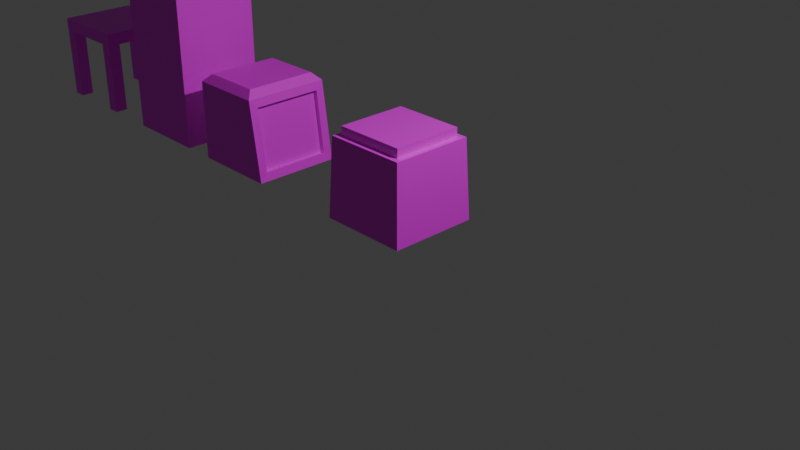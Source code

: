 # Source: modles.blend  (saved by Blender 4.4.30; exported with 4.5.12 LTS)
import bpy
from mathutils import Matrix  # noqa: F401  (used for matrix-valued properties, if any)

bpy.ops.wm.read_factory_settings(use_empty=True)
scene = bpy.context.scene
scene.name = 'Scene'

# ---- collections
col_collection = bpy.data.collections.new('Collection'); scene.collection.children.link(col_collection)

# ---- images (referenced by path relative to the original .blend; pixels are not part of the script)
import os
ASSET_DIR = os.environ.get("B2B_ASSET_DIR", "")  # directory of the original .blend (textures are referenced by path, not embedded)
HERE = os.path.dirname(os.path.abspath(__file__))  # packed textures are extracted next to this script under _unpacked/

def load_image(name, relpath, width, height, colorspace="sRGB"):
    """Load a texture the original file referenced (path relative to the .blend, or extracted next to this script)."""
    p = next((c for c in (os.path.join(HERE, relpath), os.path.join(ASSET_DIR, relpath)) if relpath and os.path.exists(c)), "")
    if p:
        img = bpy.data.images.load(p, check_existing=True)
        img.name = name
    else:  # same state as the original file: an image datablock whose file is absent (Cycles renders it pink)
        img = bpy.data.images.new(name, width, height)
        img.source = "FILE"
        img.filepath = "//" + (relpath or name)
    img.colorspace_settings.name = colorspace
    return img
img_atlas_png_001 = load_image('atlas.png.001', 'atlas.png', 1024, 1024, 'sRGB')
img_material_base_color_005 = load_image('Material Base Color.005', 'Material Base Color.png', 1024, 1024, 'sRGB')

# ---- materials (node trees are filled in below, after node groups)
mat_material = bpy.data.materials.new('Material')
mat_material.alpha_threshold = 0.0
mat_material.roughness = 0.5
mat_material.line_color = (0.0, 0.0, 0.0, 1.0)
mat_material_004 = bpy.data.materials.new('Material.004')
mat_material_004.alpha_threshold = 0.0
mat_material_004.roughness = 0.5
mat_material_004.line_color = (0.0, 0.0, 0.0, 1.0)

# ---- material node trees
mat_material.use_nodes = True; mat_material.node_tree.nodes.clear()
_N = mat_material.node_tree.nodes; _L = mat_material.node_tree.links
n0 = _N.new('ShaderNodeOutputMaterial'); n0.name = 'Material Output'; n0.location = (300, 300)
n1 = _N.new('ShaderNodeBsdfPrincipled'); n1.name = 'Principled BSDF'; n1.location = (10, 300)
n1.inputs[3].default_value = 1.45
n2 = _N.new('ShaderNodeTexImage'); n2.name = 'Image Texture'; n2.location = (-280, 260)
n2.image = img_atlas_png_001
_L.new(n1.outputs[0], n0.inputs[0])
_L.new(n2.outputs[0], n1.inputs[0])
n0.is_active_output = True
mat_material_004.use_nodes = True; mat_material_004.node_tree.nodes.clear()
_N = mat_material_004.node_tree.nodes; _L = mat_material_004.node_tree.links
n0 = _N.new('ShaderNodeOutputMaterial'); n0.name = 'Material Output'; n0.location = (300, 300)
n1 = _N.new('ShaderNodeBsdfPrincipled'); n1.name = 'Principled BSDF'; n1.location = (10, 300)
n1.inputs[3].default_value = 1.45
n2 = _N.new('ShaderNodeTexImage'); n2.name = 'Image Texture'; n2.location = (-280, 260)
n2.image = img_material_base_color_005
_L.new(n1.outputs[0], n0.inputs[0])
_L.new(n2.outputs[0], n1.inputs[0])
n0.is_active_output = True

# ---- world
world_world = bpy.data.worlds.new('World'); scene.world = world_world
world_world.use_nodes = True; world_world.node_tree.nodes.clear()
_N = world_world.node_tree.nodes; _L = world_world.node_tree.links
n0 = _N.new('ShaderNodeOutputWorld'); n0.name = 'World Output'; n0.location = (300, 300)
n1 = _N.new('ShaderNodeBackground'); n1.name = 'Background'; n1.location = (10, 300)
n1.inputs[0].default_value = (0.05088, 0.05088, 0.05088, 1.0)
_L.new(n1.outputs[0], n0.inputs[0])
n0.is_active_output = True
world_world.color = (0.05088, 0.05088, 0.05088)
world_world.sun_shadow_jitter_overblur = 0.0

# ---- cameras
cam_camera = bpy.data.cameras.new('Camera')
cam_camera.clip_end = 100.0
cam_camera.ortho_scale = 7.314

# ---- lights
light_light = bpy.data.lights.new('Light', 'POINT')
light_light.energy = 1000.0
light_light.shadow_soft_size = 0.1

# ---- meshes
me_cube = bpy.data.meshes.new('Cube')
me_cube.from_pydata([(0.5, 0.5, 2.0), (0.5, 0.5, 0.0), (0.5, -0.5, 2.0), (0.5, -0.5, 0.0), (-0.5, 0.5, 2.0), (-0.5, 0.5, 0.0), (-0.5, -0.5, 2.0), (-0.5, -0.5, 0.0)], [], [(0, 4, 6, 2), (3, 2, 6, 7), (7, 6, 4, 5), (5, 1, 3, 7), (1, 0, 2, 3), (5, 4, 0, 1)])
_uv = me_cube.uv_layers.new(name='UVMap')
_uv.uv.foreach_set('vector', [0.03127, 0.01565, 0.03125, 0.03125, 0.01558, 0.0313, 0.0156, 0.0156, 0.01562, 0.03125, 0.01562, 0.0, 0.03125, 0.0, 0.03125, 0.03125, 0.01562, 0.03125, 0.01562, 0.0, 0.03125, 0.0, 0.03125, 0.03125, 0.03125, 0.01562, 0.03125, 0.03125, 0.01562, 0.03125, 0.01562, 0.01562, 0.01562, 0.0, 0.01562, 0.03125, 0.0, 0.03125, 0.0, 0.0, 0.01562, 0.03125, 0.01562, 0.0, 0.03125, 0.0, 0.03125, 0.03125])
me_cube.materials.append(mat_material)
me_cube.use_mirror_vertex_groups = False
me_cube.update()
me_cube_001 = bpy.data.meshes.new('Cube.001')
me_cube_001.from_pydata([(-0.5, 0.5, -0.5), (0.481, 0.4018, -0.4037), (-0.5, -0.5, -0.5), (0.481, -0.4018, -0.4037), (-0.4142, 0.4142, 0.5), (-0.5, 0.5, 0.4142), (0.2799, 0.4142, 0.5), (0.3847, 0.4018, 0.3179), (-0.4142, -0.4142, 0.5), (-0.5, -0.5, 0.4142), (0.2799, -0.4142, 0.5), (0.3847, -0.4018, 0.3179), (0.5, -0.5, -0.5), (0.5, 0.5, -0.5), (0.3657, -0.5, 0.4142), (0.3657, 0.5, 0.4142), (0.429, -0.4018, -0.4139), (0.429, 0.4018, -0.4139), (0.3326, -0.4018, 0.3076), (0.3326, 0.4018, 0.3076)], [], [(11, 3, 16, 18), (12, 14, 9, 2), (2, 0, 13, 12), (4, 8, 10, 6), (0, 5, 15, 13), (6, 10, 14, 15), (4, 6, 15, 5), (10, 8, 9, 14), (8, 4, 5, 9), (2, 9, 5, 0), (1, 3, 12, 13), (11, 7, 15, 14), (7, 1, 13, 15), (3, 11, 14, 12), (17, 19, 18, 16), (7, 11, 18, 19), (1, 7, 19, 17), (3, 1, 17, 16)])
_uv = me_cube_001.uv_layers.new(name='UVMap')
_uv.uv.foreach_set('vector', [0.5795, 0.9754, 0.3991, 0.9754, 0.3991, 0.9754, 0.5795, 0.9754, 0.01939, 0.01665, 0.02842, 0.01689, 0.02954, 0.02352, 0.02214, 0.02477, 0.125, 0.5, 0.375, 0.5, 0.375, 0.75, 0.125, 0.75, 0.03977, 0.9387, 0.08778, 0.4813, 0.3639, 0.6002, 0.3489, 0.9285, 0.375, 0.5, 0.6036, 0.5, 0.6036, 0.75, 0.375, 0.75, 0.02954, 0.009539, 0.02941, 0.01622, 0.02842, 0.01689, 0.02857, 0.008829, 0.02448, 0.008364, 0.02507, 0.02254, 0.02255, 0.02503, 0.02165, 0.006565, 0.3639, 0.6002, 0.08778, 0.4813, 0.07383, 0.4049, 0.4134, 0.5687, 0.8536, 0.5214, 0.6464, 0.5214, 0.625, 0.5, 0.875, 0.5, 0.375, 0.25, 0.6036, 0.25, 0.6036, 0.5, 0.375, 0.5, 0.02189, 0.009506, 0.02167, 0.01589, 0.01939, 0.01665, 0.02113, 0.0087, 0.02762, 0.01606, 0.02776, 0.009623, 0.02857, 0.008829, 0.02842, 0.01689, 0.02776, 0.009623, 0.02189, 0.009506, 0.02113, 0.0087, 0.02857, 0.008829, 0.02167, 0.01589, 0.02762, 0.01606, 0.02842, 0.01689, 0.01939, 0.01665, 0.009033, 0.0111, 0.006984, 0.0111, 0.006984, 0.005017, 0.009033, 0.005017, 0.02776, 0.009623, 0.02762, 0.01606, 0.02741, 0.01584, 0.02755, 0.009837, 0.02189, 0.009506, 0.02776, 0.009623, 0.02755, 0.009837, 0.02208, 0.009713, 0.02167, 0.01589, 0.02189, 0.009506, 0.02208, 0.009713, 0.0219, 0.01569])
me_cube_001.materials.append(mat_material)
me_cube_001.use_mirror_vertex_groups = False
me_cube_001.update()
me_cube_003 = bpy.data.meshes.new('Cube.003')
me_cube_003.from_pydata([(0.5, 0.5, 0.5), (0.5, 0.5, 0.35), (0.5, -0.5, 0.5), (0.5, -0.5, 0.35), (-0.5, 0.5, 0.5), (-0.5, 0.5, 0.35), (-0.5, -0.5, 0.5), (-0.5, -0.5, 0.35), (-0.35, -0.35, -0.5), (-0.35, 0.35, -0.5), (0.5, -0.35, -0.5), (-0.5, 0.35, -0.5), (-0.5, 0.35, 0.35), (-0.5, -0.35, 0.35), (0.5, 0.35, 0.5), (0.5, -0.35, 0.5), (-0.5, -0.35, 0.5), (-0.5, 0.35, 0.5), (0.5, -0.35, 0.35), (0.5, 0.35, 0.35), (0.5, 0.5, -0.5), (0.5, 0.35, -0.5), (0.5, -0.5, -0.5), (0.35, -0.5, -0.5), (0.35, 0.5, 0.35), (-0.35, 0.5, 0.35), (0.35, -0.5, 0.5), (-0.35, -0.5, 0.5), (-0.35, -0.5, 0.35), (0.35, -0.5, 0.35), (-0.35, 0.5, 0.5), (0.35, 0.5, 0.5), (-0.5, 0.5, -0.5), (-0.35, 0.5, -0.5), (-0.5, -0.5, -0.5), (-0.5, -0.35, -0.5), (0.35, 0.35, 0.35), (-0.35, 0.35, 0.35), (0.35, -0.35, 0.35), (-0.35, -0.35, 0.35), (-0.35, 0.35, 0.5), (0.35, 0.35, 0.5), (-0.35, -0.35, 0.5), (0.35, -0.35, 0.5), (0.35, 0.5, -0.5), (-0.35, -0.5, -0.5), (0.35, 0.35, -0.5), (0.35, -0.35, -0.5)], [], [(42, 16, 6, 27), (1, 0, 14, 19), (28, 27, 6, 7), (7, 13, 35, 34), (12, 17, 4, 5), (18, 15, 2, 3), (39, 28, 45, 8), (18, 3, 22, 10), (28, 7, 34, 45), (1, 19, 21, 20), (13, 16, 17, 12), (5, 4, 30, 25), (19, 14, 15, 18), (6, 16, 13, 7), (25, 37, 9, 33), (13, 39, 8, 35), (24, 1, 20, 44), (36, 19, 18, 38), (37, 12, 11, 9), (5, 25, 33, 32), (30, 4, 17, 40), (40, 17, 16, 42), (14, 41, 43, 15), (41, 40, 42, 43), (0, 31, 41, 14), (31, 30, 40, 41), (12, 37, 39, 13), (37, 36, 38, 39), (38, 18, 10, 47), (25, 24, 36, 37), (29, 26, 27, 28), (47, 10, 22, 23), (25, 30, 31, 24), (3, 2, 26, 29), (3, 29, 23, 22), (35, 8, 45, 34), (12, 5, 32, 11), (39, 38, 29, 28), (32, 33, 9, 11), (44, 20, 21, 46), (15, 43, 26, 2), (43, 42, 27, 26), (24, 31, 0, 1), (19, 36, 46, 21), (36, 24, 44, 46), (29, 38, 47, 23)])
_uv = me_cube_003.uv_layers.new(name='UVMap')
_uv.uv.foreach_set('vector', [0.7917, 0.6667, 0.875, 0.6667, 0.875, 0.75, 0.7917, 0.75, 0.375, 0.5, 0.625, 0.5, 0.625, 0.5833, 0.375, 0.5833, 0.375, 0.9167, 0.625, 0.9167, 0.625, 1.0, 0.375, 1.0, 0.375, 0.0, 0.375, 0.08333, 0.375, 0.08333, 0.375, 0.0, 0.375, 0.1667, 0.625, 0.1667, 0.625, 0.25, 0.375, 0.25, 0.375, 0.6667, 0.625, 0.6667, 0.625, 0.75, 0.375, 0.75, 0.2083, 0.6667, 0.2083, 0.75, 0.2083, 0.75, 0.2083, 0.6667, 0.02734, 0.0303, 0.0221, 0.0303, 0.0221, 0.0006333, 0.02734, 0.0006333, 0.375, 0.9167, 0.375, 1.0, 0.375, 1.0, 0.375, 0.9167, 0.375, 0.5, 0.375, 0.5833, 0.375, 0.5833, 0.375, 0.5, 0.375, 0.08333, 0.625, 0.08333, 0.625, 0.1667, 0.375, 0.1667, 0.375, 0.25, 0.625, 0.25, 0.625, 0.3333, 0.375, 0.3333, 0.375, 0.5833, 0.625, 0.5833, 0.625, 0.6667, 0.375, 0.6667, 0.625, 0.0, 0.625, 0.08333, 0.375, 0.08333, 0.375, 0.0, 0.2083, 0.5, 0.2083, 0.5833, 0.2083, 0.5833, 0.2083, 0.5, 0.125, 0.6667, 0.2083, 0.6667, 0.2083, 0.6667, 0.125, 0.6667, 0.375, 0.4167, 0.375, 0.5, 0.375, 0.5, 0.375, 0.4167, 0.2917, 0.5833, 0.375, 0.5833, 0.375, 0.6667, 0.2917, 0.6667, 0.2083, 0.5833, 0.125, 0.5833, 0.125, 0.5833, 0.2083, 0.5833, 0.375, 0.25, 0.375, 0.3333, 0.375, 0.3333, 0.375, 0.25, 0.7917, 0.5, 0.875, 0.5, 0.875, 0.5833, 0.7917, 0.5833, 0.7917, 0.5833, 0.875, 0.5833, 0.875, 0.6667, 0.7917, 0.6667, 0.625, 0.5833, 0.7083, 0.5833, 0.7083, 0.6667, 0.625, 0.6667, 0.7083, 0.5833, 0.7917, 0.5833, 0.7917, 0.6667, 0.7083, 0.6667, 0.625, 0.5, 0.7083, 0.5, 0.7083, 0.5833, 0.625, 0.5833, 0.7083, 0.5, 0.7917, 0.5, 0.7917, 0.5833, 0.7083, 0.5833, 0.125, 0.5833, 0.2083, 0.5833, 0.2083, 0.6667, 0.125, 0.6667, 0.2083, 0.5833, 0.2917, 0.5833, 0.2917, 0.6667, 0.2083, 0.6667, 0.2917, 0.6667, 0.375, 0.6667, 0.375, 0.6667, 0.2917, 0.6667, 0.2083, 0.5, 0.2917, 0.5, 0.2917, 0.5833, 0.2083, 0.5833, 0.375, 0.8333, 0.625, 0.8333, 0.625, 0.9167, 0.375, 0.9167, 0.2917, 0.6667, 0.375, 0.6667, 0.375, 0.75, 0.2917, 0.75, 0.375, 0.3333, 0.625, 0.3333, 0.625, 0.4167, 0.375, 0.4167, 0.375, 0.75, 0.625, 0.75, 0.625, 0.8333, 0.375, 0.8333, 0.0221, 0.0303, 0.01687, 0.0303, 0.01687, 0.0006333, 0.0221, 0.0006333, 0.125, 0.6667, 0.2083, 0.6667, 0.2083, 0.75, 0.125, 0.75, 0.375, 0.1667, 0.375, 0.25, 0.375, 0.25, 0.375, 0.1667, 0.2083, 0.6667, 0.2917, 0.6667, 0.2917, 0.75, 0.2083, 0.75, 0.125, 0.5, 0.2083, 0.5, 0.2083, 0.5833, 0.125, 0.5833, 0.2917, 0.5, 0.375, 0.5, 0.375, 0.5833, 0.2917, 0.5833, 0.625, 0.6667, 0.7083, 0.6667, 0.7083, 0.75, 0.625, 0.75, 0.7083, 0.6667, 0.7917, 0.6667, 0.7917, 0.75, 0.7083, 0.75, 0.375, 0.4167, 0.625, 0.4167, 0.625, 0.5, 0.375, 0.5, 0.375, 0.5833, 0.2917, 0.5833, 0.2917, 0.5833, 0.375, 0.5833, 0.2917, 0.5833, 0.2917, 0.5, 0.2917, 0.5, 0.2917, 0.5833, 0.2917, 0.75, 0.2917, 0.6667, 0.2917, 0.6667, 0.2917, 0.75])
me_cube_003.materials.append(mat_material)
me_cube_003.use_mirror_vertex_groups = False
me_cube_003.update()
me_cube_004 = bpy.data.meshes.new('Cube.004')
me_cube_004.from_pydata([(0.3996, 0.3996, 0.3979), (0.5, 0.5, -0.5), (0.3996, -0.3996, 0.3979), (0.5, -0.5, -0.5), (-0.3996, 0.3996, 0.3979), (-0.5, 0.5, -0.5), (-0.3996, -0.3996, 0.3979), (-0.5, -0.5, -0.5), (0.465, -0.465, 0.3979), (-0.465, -0.465, 0.3979), (0.465, 0.465, 0.3979), (-0.465, 0.465, 0.3979), (0.3996, -0.3996, 0.5), (-0.3996, -0.3996, 0.5), (0.3996, 0.3996, 0.5), (-0.3996, 0.3996, 0.5)], [], [(4, 6, 13, 15), (3, 8, 9, 7), (7, 9, 11, 5), (5, 1, 3, 7), (1, 10, 8, 3), (5, 11, 10, 1), (2, 6, 9, 8), (0, 2, 8, 10), (6, 4, 11, 9), (4, 0, 10, 11), (14, 15, 13, 12), (6, 2, 12, 13), (0, 4, 15, 14), (2, 0, 14, 12)])
_uv = me_cube_004.uv_layers.new(name='UVMap')
_uv.uv.foreach_set('vector', [0.8574, 0.5176, 0.8574, 0.7324, 0.8467, 0.7412, 0.8564, 0.5264, 0.01543, 0.9221, 0.0155, 0.9374, 7.547e-05, 0.9375, 0.0001589, 0.922, 0.3716, -0.003906, 0.6206, -0.007629, 0.625, 0.25, 0.375, 0.25, 0.125, 0.5, 0.375, 0.5, 0.3655, 0.7463, 0.1216, 0.7461, 0.375, 0.5, 0.625, 0.5, 0.6161, 0.7425, 0.3655, 0.7463, 0.375, 0.25, 0.625, 0.25, 0.625, 0.5, 0.375, 0.5, 0.6426, 0.7324, 0.8574, 0.7324, 0.8706, 0.7424, 0.6161, 0.7425, 0.6426, 0.5176, 0.6426, 0.7324, 0.6161, 0.7425, 0.625, 0.5, 0.8574, 0.7324, 0.8574, 0.5176, 0.875, 0.5, 0.8706, 0.7424, 0.8574, 0.5176, 0.6426, 0.5176, 0.625, 0.5, 0.875, 0.5, -8.792e-06, 0.9063, -1.332e-05, 0.8906, 0.01564, 0.8906, 0.01564, 0.9063, 0.8574, 0.7324, 0.6426, 0.7324, 0.6318, 0.7314, 0.8467, 0.7412, 0.6426, 0.5176, 0.8574, 0.5176, 0.8564, 0.5264, 0.6416, 0.5167, 0.6426, 0.7324, 0.6426, 0.5176, 0.6416, 0.5167, 0.6318, 0.7314])
me_cube_004.materials.append(mat_material)
me_cube_004.use_mirror_vertex_groups = False
me_cube_004.update()
me_cube_005 = bpy.data.meshes.new('Cube.005')
me_cube_005.from_pydata([(0.5, 0.5, 0.5), (0.5, 0.5, -0.5), (0.5, -0.5, 0.5), (0.5, -0.5, -0.5), (-0.5, 0.5, 0.5), (-0.5, 0.5, -0.5), (-0.5, -0.5, 0.5), (-0.5, -0.5, -0.5)], [], [(0, 4, 6, 2), (3, 2, 6, 7), (7, 6, 4, 5), (5, 1, 3, 7), (1, 0, 2, 3), (5, 4, 0, 1)])
_uv = me_cube_005.uv_layers.new(name='UVMap')
_uv.uv.foreach_set('vector', [0.625, 0.5, 0.875, 0.5, 0.875, 0.75, 0.625, 0.75, 0.375, 0.75, 0.625, 0.75, 0.625, 1.0, 0.375, 1.0, 0.375, 0.0, 0.625, 0.0, 0.625, 0.25, 0.375, 0.25, 0.125, 0.5, 0.375, 0.5, 0.375, 0.75, 0.125, 0.75, 0.375, 0.5, 0.625, 0.5, 0.625, 0.75, 0.375, 0.75, 0.375, 0.25, 0.625, 0.25, 0.625, 0.5, 0.375, 0.5])
me_cube_005.materials.append(mat_material_004)
me_cube_005.use_mirror_vertex_groups = False
me_cube_005.update()

# ---- objects
ob_computer = bpy.data.objects.new('computer', me_cube)
ob_light = bpy.data.objects.new('Light', light_light)
ob_camera = bpy.data.objects.new('Camera', cam_camera)
ob_monitor = bpy.data.objects.new('monitor', me_cube_001)
ob_table = bpy.data.objects.new('table', me_cube_003)
ob_teleport = bpy.data.objects.new('teleport', me_cube_004)
ob_base_001 = bpy.data.objects.new('base.001', me_cube_005)

# ---- transforms, parenting, visibility, modifiers, constraints
ob_computer.location = (-3.527, 0.0, 0.0)
ob_computer.lock_rotations_4d = False
ob_computer.empty_display_type = 'ARROWS'
ob_computer.lineart.crease_threshold = 0.0
ob_light.location = (4.076, 1.005, 5.904)
ob_light.rotation_euler = (0.6503, 0.05522, 1.866)
ob_light.lock_rotations_4d = False
ob_light.empty_display_type = 'ARROWS'
ob_light.color = (0.0, 0.0, 0.0, 0.0)
ob_light.lineart.crease_threshold = 0.0
ob_camera.location = (7.359, -6.926, 4.958)
ob_camera.rotation_euler = (1.109, 0.0, 0.8149)
ob_camera.lock_rotations_4d = False
ob_camera.empty_display_type = 'ARROWS'
ob_camera.color = (0.0, 0.0, 0.0, 0.0)
ob_camera.display_type = 'WIRE'
ob_camera.lineart.crease_threshold = 0.0
ob_monitor.location = (-2.145, 0.0, 0.5)
ob_monitor.lock_rotations_4d = False
ob_monitor.empty_display_type = 'ARROWS'
ob_monitor.lineart.crease_threshold = 0.0
ob_table.location = (-5.157, 0.0, 0.5)
ob_table.lock_rotations_4d = False
ob_table.empty_display_type = 'ARROWS'
ob_table.lineart.crease_threshold = 0.0
ob_teleport.location = (0.0, 0.0, 0.5)
ob_teleport.lock_rotations_4d = False
ob_teleport.empty_display_type = 'ARROWS'
ob_teleport.lineart.crease_threshold = 0.0
ob_base_001.location = (5.602, 0.0, 0.0)
ob_base_001.lock_rotations_4d = False
ob_base_001.empty_display_type = 'ARROWS'
ob_base_001.lineart.crease_threshold = 0.0

# ---- collection membership
col_collection.objects.link(ob_computer)
col_collection.objects.link(ob_light)
col_collection.objects.link(ob_camera)
col_collection.objects.link(ob_monitor)
col_collection.objects.link(ob_table)
col_collection.objects.link(ob_teleport)
col_collection.objects.link(ob_base_001)

# ---- scene / render settings (as saved in the file)
scene.camera = ob_camera
scene.frame_start = 1; scene.frame_end = 250; scene.frame_set(1)
scene.render.engine = 'BLENDER_EEVEE_NEXT'
bpy.context.view_layer.update()
